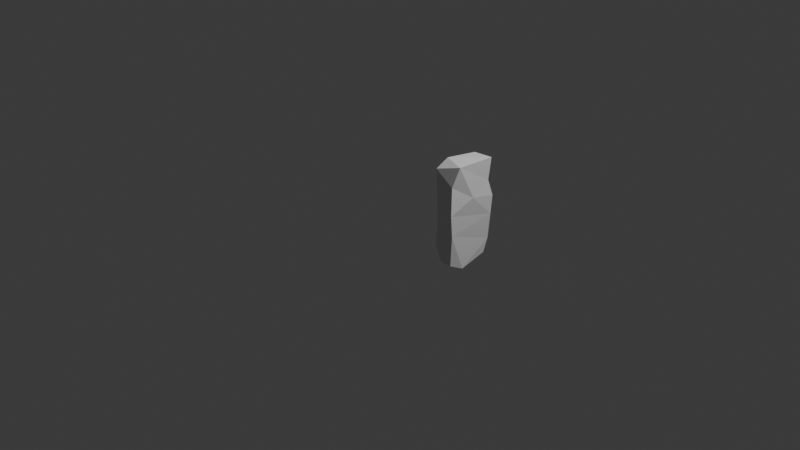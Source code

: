 # Source: arc_15_001_low_res.blend  (saved by Blender 5.1.30; exported with 4.5.12 LTS)
import bpy
from mathutils import Matrix  # noqa: F401  (used for matrix-valued properties, if any)

bpy.ops.wm.read_factory_settings(use_empty=True)
scene = bpy.context.scene
scene.name = 'Scene'

# ---- collections
col_collection = bpy.data.collections.new('Collection'); scene.collection.children.link(col_collection)

# ---- world
world_world = bpy.data.worlds.new('World'); scene.world = world_world
world_world.use_nodes = True; world_world.node_tree.nodes.clear()
_N = world_world.node_tree.nodes; _L = world_world.node_tree.links
n0 = _N.new('ShaderNodeOutputWorld'); n0.name = 'World Output'; n0.location = (200, 100)
n1 = _N.new('ShaderNodeBackground'); n1.name = 'Background'; n1.location = (-200, 100)
n1.inputs[0].default_value = (0.05088, 0.05088, 0.05088, 1.0)
_L.new(n1.outputs[0], n0.inputs[0])
n0.is_active_output = True
world_world.color = (0.05088, 0.05088, 0.05088)
world_world.sun_shadow_jitter_overblur = 0.0

# ---- cameras
cam_camera = bpy.data.cameras.new('Camera')
cam_camera.clip_end = 100.0
cam_camera.ortho_scale = 7.314

# ---- lights
light_light = bpy.data.lights.new('Light', 'POINT')
light_light.energy = 1000.0
light_light.shadow_soft_size = 0.1

# ---- meshes
me_icosphere_014 = bpy.data.meshes.new('Icosphere.014')
me_icosphere_014.from_pydata([(0.8897, 0.1258, 0.9663), (1.103, 0.1236, 0.9807), (0.872, -0.2145, 1.005), (1.103, -0.2902, 0.9954), (0.8978, 0.1843, 0.6684), (0.8906, 0.125, 0.5357), (0.8944, 0.09331, 0.1102), (1.122, 0.1356, 0.6006), (1.121, 0.1178, 0.415), (0.8916, 0.08038, 0.8023), (0.912, 0.1099, 0.4365), (0.8821, 0.1497, 0.3444), (1.104, 0.08836, 0.7638), (1.109, 0.1045, 0.1624), (1.098, 0.06333, 0.01886), (0.8601, -0.2622, -0.0595), (1.107, -0.2309, -0.04821), (1.124, -0.1293, 0.6572), (1.094, -0.3828, 0.5348), (0.8553, -0.3402, 0.9268), (0.8405, -0.3184, 0.7623), (0.8537, -0.3126, 0.3953), (0.8451, -0.3231, 0.1261), (1.096, -0.3681, 0.3295), (1.071, -0.3555, 0.8046), (1.076, -0.3604, 0.01236)], [], [(1, 0, 2), (3, 1, 2), (8, 5, 7), (7, 4, 12), (8, 13, 11), (12, 4, 9), (7, 5, 4), (10, 8, 11), (1, 12, 9), (13, 14, 6), (11, 6, 10), (2, 5, 10), (15, 6, 14), (17, 8, 7), (18, 8, 17), (10, 6, 15), (14, 16, 15), (2, 19, 3), (22, 23, 21), (21, 18, 20), (18, 24, 20), (21, 23, 18), (25, 23, 22), (16, 25, 15), (2, 9, 4), (1, 9, 0), (13, 6, 11), (8, 10, 5), (3, 12, 1), (2, 0, 9), (5, 2, 4), (17, 12, 3), (13, 16, 14), (7, 12, 17), (23, 13, 8), (16, 13, 23), (10, 21, 2), (15, 21, 10), (18, 23, 8), (21, 20, 2), (20, 19, 2), (22, 21, 15), (25, 22, 15), (24, 19, 20), (24, 3, 19), (24, 17, 3), (17, 24, 18), (16, 23, 25)])
me_icosphere_014.update()

# ---- objects
ob_light = bpy.data.objects.new('Light', light_light)
ob_camera = bpy.data.objects.new('Camera', cam_camera)
ob_icosphere_011 = bpy.data.objects.new('Icosphere.011', me_icosphere_014)

# ---- transforms, parenting, visibility, modifiers, constraints
ob_light.location = (4.076, 1.005, 5.904)
ob_light.rotation_euler = (0.6503, 0.05522, 1.866)
ob_light.lock_rotations_4d = False
ob_light.empty_display_type = 'ARROWS'
ob_light.color = (0.0, 0.0, 0.0, 0.0)
ob_light.lineart.crease_threshold = 0.0
ob_camera.location = (7.359, -6.926, 4.958)
ob_camera.rotation_euler = (1.109, 0.0, 0.8149)
ob_camera.lock_rotations_4d = False
ob_camera.empty_display_type = 'ARROWS'
ob_camera.color = (0.0, 0.0, 0.0, 0.0)
ob_camera.display_type = 'WIRE'
ob_camera.lineart.crease_threshold = 0.0
ob_icosphere_011.location = (0.0, 0.0, 0.0)

# ---- collection membership
col_collection.objects.link(ob_light)
col_collection.objects.link(ob_camera)
col_collection.objects.link(ob_icosphere_011)

# ---- scene / render settings (as saved in the file)
scene.camera = ob_camera
scene.frame_start = 1; scene.frame_end = 250; scene.frame_set(1)
scene.render.engine = 'BLENDER_EEVEE_NEXT'
scene.render.bake_bias = 0.0
scene.render.bake_samples = 0
scene.cycles.sampling_pattern = 'TABULATED_SOBOL'
scene.eevee.use_volume_custom_range = False
bpy.context.view_layer.update()
